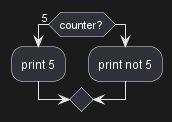

The diagram above was rendered by PlantUML. Its source (embedded in the PNG):
@startuml
if (counter?) equals (5) then
:print 5;
else 
:print not 5;
@enduml